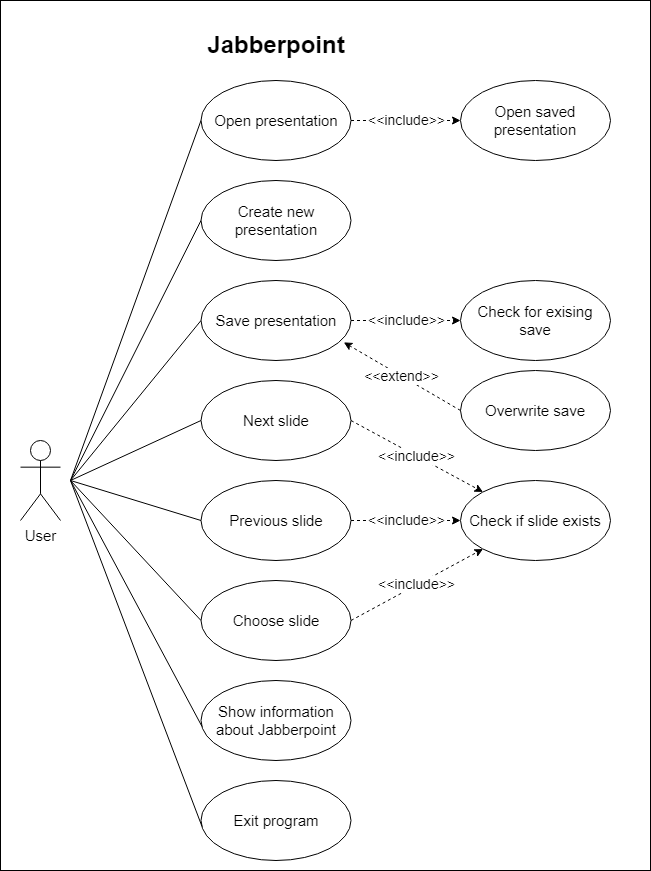

The diagram above was exported from draw.io. Its source (the exported page's mxGraphModel, read from the mxfile embedded in the PNG):
<mxGraphModel dx="2358" dy="1205" grid="1" gridSize="10" guides="1" tooltips="1" connect="1" arrows="1" fold="1" page="1" pageScale="1" pageWidth="827" pageHeight="1169" math="0" shadow="0">
  <root>
    <mxCell id="0" />
    <mxCell id="1" parent="0" />
    <mxCell id="E9sQBLpgrMkBj-xUh16M-3" value="User" style="shape=umlActor;verticalLabelPosition=bottom;verticalAlign=top;html=1;outlineConnect=0;fontSize=15;fillColor=none;" parent="1" vertex="1">
      <mxGeometry x="250" y="460" width="40" height="80" as="geometry" />
    </mxCell>
    <mxCell id="E9sQBLpgrMkBj-xUh16M-4" value="Open presentation" style="ellipse;whiteSpace=wrap;html=1;fontSize=15;fillColor=none;" parent="1" vertex="1">
      <mxGeometry x="430.5" y="100" width="150" height="80" as="geometry" />
    </mxCell>
    <mxCell id="E9sQBLpgrMkBj-xUh16M-5" value="Create new presentation" style="ellipse;whiteSpace=wrap;html=1;fontSize=15;fillColor=none;" parent="1" vertex="1">
      <mxGeometry x="430.5" y="200" width="150" height="80" as="geometry" />
    </mxCell>
    <mxCell id="E9sQBLpgrMkBj-xUh16M-6" value="Save presentation" style="ellipse;whiteSpace=wrap;html=1;fontSize=15;fillColor=none;" parent="1" vertex="1">
      <mxGeometry x="430.5" y="300" width="150" height="80" as="geometry" />
    </mxCell>
    <mxCell id="E9sQBLpgrMkBj-xUh16M-7" value="Exit program" style="ellipse;whiteSpace=wrap;html=1;fontSize=15;fillColor=none;" parent="1" vertex="1">
      <mxGeometry x="430.5" y="800" width="150" height="80" as="geometry" />
    </mxCell>
    <mxCell id="E9sQBLpgrMkBj-xUh16M-8" value="Next slide" style="ellipse;whiteSpace=wrap;html=1;fontSize=15;fillColor=none;" parent="1" vertex="1">
      <mxGeometry x="430.5" y="400" width="150" height="80" as="geometry" />
    </mxCell>
    <mxCell id="E9sQBLpgrMkBj-xUh16M-9" value="Check if slide exists" style="ellipse;whiteSpace=wrap;html=1;fontSize=15;fillColor=none;" parent="1" vertex="1">
      <mxGeometry x="690" y="500" width="150" height="80" as="geometry" />
    </mxCell>
    <mxCell id="E9sQBLpgrMkBj-xUh16M-10" value="Choose slide" style="ellipse;whiteSpace=wrap;html=1;fontSize=15;fillColor=none;" parent="1" vertex="1">
      <mxGeometry x="430.5" y="600" width="150" height="80" as="geometry" />
    </mxCell>
    <mxCell id="E9sQBLpgrMkBj-xUh16M-11" value="Show information about Jabberpoint" style="ellipse;whiteSpace=wrap;html=1;fontSize=15;fillColor=none;" parent="1" vertex="1">
      <mxGeometry x="430.5" y="700" width="150" height="80" as="geometry" />
    </mxCell>
    <mxCell id="E9sQBLpgrMkBj-xUh16M-13" value="Open saved presentation" style="ellipse;whiteSpace=wrap;html=1;fontSize=15;fillColor=none;" parent="1" vertex="1">
      <mxGeometry x="690" y="100" width="150" height="80" as="geometry" />
    </mxCell>
    <mxCell id="E9sQBLpgrMkBj-xUh16M-15" value="&amp;lt;&amp;lt;include&amp;gt;&amp;gt;" style="html=1;labelBackgroundColor=#ffffff;startArrow=none;startFill=0;startSize=6;endArrow=classic;endFill=1;endSize=6;jettySize=auto;orthogonalLoop=1;strokeWidth=1;dashed=1;fontSize=14;rounded=0;exitX=1;exitY=0.5;exitDx=0;exitDy=0;entryX=0;entryY=0.5;entryDx=0;entryDy=0;" parent="1" source="E9sQBLpgrMkBj-xUh16M-4" target="E9sQBLpgrMkBj-xUh16M-13" edge="1">
      <mxGeometry width="60" height="60" relative="1" as="geometry">
        <mxPoint x="560" y="130" as="sourcePoint" />
        <mxPoint x="620" y="70" as="targetPoint" />
      </mxGeometry>
    </mxCell>
    <mxCell id="E9sQBLpgrMkBj-xUh16M-18" value="Previous slide" style="ellipse;whiteSpace=wrap;html=1;fontSize=15;fillColor=none;" parent="1" vertex="1">
      <mxGeometry x="430.5" y="500" width="150" height="80" as="geometry" />
    </mxCell>
    <mxCell id="E9sQBLpgrMkBj-xUh16M-19" value="Check for exising save" style="ellipse;whiteSpace=wrap;html=1;fontSize=15;fillColor=none;" parent="1" vertex="1">
      <mxGeometry x="690" y="300" width="150" height="80" as="geometry" />
    </mxCell>
    <mxCell id="E9sQBLpgrMkBj-xUh16M-20" value="&amp;lt;&amp;lt;include&amp;gt;&amp;gt;" style="html=1;labelBackgroundColor=#ffffff;startArrow=none;startFill=0;startSize=6;endArrow=classic;endFill=1;endSize=6;jettySize=auto;orthogonalLoop=1;strokeWidth=1;dashed=1;fontSize=14;rounded=0;exitX=1;exitY=0.5;exitDx=0;exitDy=0;entryX=0;entryY=0.5;entryDx=0;entryDy=0;" parent="1" source="E9sQBLpgrMkBj-xUh16M-6" target="E9sQBLpgrMkBj-xUh16M-19" edge="1">
      <mxGeometry x="0.0039" width="60" height="60" relative="1" as="geometry">
        <mxPoint x="560" y="530" as="sourcePoint" />
        <mxPoint x="620" y="470" as="targetPoint" />
        <mxPoint as="offset" />
      </mxGeometry>
    </mxCell>
    <mxCell id="E9sQBLpgrMkBj-xUh16M-21" value="&amp;lt;&amp;lt;include&amp;gt;&amp;gt;" style="html=1;labelBackgroundColor=#ffffff;startArrow=none;startFill=0;startSize=6;endArrow=classic;endFill=1;endSize=6;jettySize=auto;orthogonalLoop=1;strokeWidth=1;dashed=1;fontSize=14;rounded=0;exitX=1;exitY=0.5;exitDx=0;exitDy=0;" parent="1" source="E9sQBLpgrMkBj-xUh16M-8" target="E9sQBLpgrMkBj-xUh16M-9" edge="1">
      <mxGeometry width="60" height="60" relative="1" as="geometry">
        <mxPoint x="620" y="530" as="sourcePoint" />
        <mxPoint x="680" y="470" as="targetPoint" />
      </mxGeometry>
    </mxCell>
    <mxCell id="E9sQBLpgrMkBj-xUh16M-22" value="&amp;lt;&amp;lt;include&amp;gt;&amp;gt;" style="html=1;labelBackgroundColor=#ffffff;startArrow=none;startFill=0;startSize=6;endArrow=classic;endFill=1;endSize=6;jettySize=auto;orthogonalLoop=1;strokeWidth=1;dashed=1;fontSize=14;rounded=0;entryX=0;entryY=0.5;entryDx=0;entryDy=0;" parent="1" source="E9sQBLpgrMkBj-xUh16M-18" target="E9sQBLpgrMkBj-xUh16M-9" edge="1">
      <mxGeometry width="60" height="60" relative="1" as="geometry">
        <mxPoint x="640" y="600" as="sourcePoint" />
        <mxPoint x="700" y="540" as="targetPoint" />
      </mxGeometry>
    </mxCell>
    <mxCell id="E9sQBLpgrMkBj-xUh16M-23" value="&amp;lt;&amp;lt;include&amp;gt;&amp;gt;" style="html=1;labelBackgroundColor=#ffffff;startArrow=none;startFill=0;startSize=6;endArrow=classic;endFill=1;endSize=6;jettySize=auto;orthogonalLoop=1;strokeWidth=1;dashed=1;fontSize=14;rounded=0;exitX=1;exitY=0.5;exitDx=0;exitDy=0;" parent="1" source="E9sQBLpgrMkBj-xUh16M-10" target="E9sQBLpgrMkBj-xUh16M-9" edge="1">
      <mxGeometry width="60" height="60" relative="1" as="geometry">
        <mxPoint x="650" y="660" as="sourcePoint" />
        <mxPoint x="710" y="600" as="targetPoint" />
      </mxGeometry>
    </mxCell>
    <mxCell id="Ezi2fpFqIM9hI2aAVeTR-6" value="Jabberpoint" style="text;html=1;strokeColor=none;fillColor=none;align=center;verticalAlign=middle;whiteSpace=wrap;rounded=0;fontSize=24;fontStyle=1" parent="1" vertex="1">
      <mxGeometry x="402.5" y="50" width="206" height="30" as="geometry" />
    </mxCell>
    <mxCell id="Ezi2fpFqIM9hI2aAVeTR-8" value="Overwrite save" style="ellipse;whiteSpace=wrap;html=1;fontSize=15;fillColor=none;" parent="1" vertex="1">
      <mxGeometry x="690" y="390" width="150" height="80" as="geometry" />
    </mxCell>
    <mxCell id="Ezi2fpFqIM9hI2aAVeTR-9" value="&amp;lt;&amp;lt;extend&amp;gt;&amp;gt;" style="html=1;labelBackgroundColor=#ffffff;startArrow=none;startFill=0;startSize=6;endArrow=classic;endFill=1;endSize=6;jettySize=auto;orthogonalLoop=1;strokeWidth=1;dashed=1;fontSize=14;rounded=0;entryX=0.952;entryY=0.773;entryDx=0;entryDy=0;exitX=0;exitY=0.5;exitDx=0;exitDy=0;entryPerimeter=0;" parent="1" source="Ezi2fpFqIM9hI2aAVeTR-8" target="E9sQBLpgrMkBj-xUh16M-6" edge="1">
      <mxGeometry width="60" height="60" relative="1" as="geometry">
        <mxPoint x="440.5" y="350" as="sourcePoint" />
        <mxPoint x="329.0499999999997" y="232" as="targetPoint" />
        <mxPoint as="offset" />
      </mxGeometry>
    </mxCell>
    <mxCell id="Ezi2fpFqIM9hI2aAVeTR-13" value="" style="endArrow=none;html=1;rounded=0;fontSize=24;entryX=0;entryY=0.5;entryDx=0;entryDy=0;" parent="1" target="E9sQBLpgrMkBj-xUh16M-4" edge="1">
      <mxGeometry width="50" height="50" relative="1" as="geometry">
        <mxPoint x="300" y="500" as="sourcePoint" />
        <mxPoint x="350" y="320" as="targetPoint" />
      </mxGeometry>
    </mxCell>
    <mxCell id="Ezi2fpFqIM9hI2aAVeTR-17" value="" style="endArrow=none;html=1;rounded=0;fontSize=24;entryX=0;entryY=0.5;entryDx=0;entryDy=0;" parent="1" target="E9sQBLpgrMkBj-xUh16M-5" edge="1">
      <mxGeometry width="50" height="50" relative="1" as="geometry">
        <mxPoint x="300" y="500" as="sourcePoint" />
        <mxPoint x="440.49999999999363" y="150" as="targetPoint" />
      </mxGeometry>
    </mxCell>
    <mxCell id="Ezi2fpFqIM9hI2aAVeTR-18" value="" style="endArrow=none;html=1;rounded=0;fontSize=24;entryX=0;entryY=0.5;entryDx=0;entryDy=0;" parent="1" target="E9sQBLpgrMkBj-xUh16M-6" edge="1">
      <mxGeometry width="50" height="50" relative="1" as="geometry">
        <mxPoint x="300" y="500" as="sourcePoint" />
        <mxPoint x="450.49999999999363" y="160" as="targetPoint" />
      </mxGeometry>
    </mxCell>
    <mxCell id="Ezi2fpFqIM9hI2aAVeTR-19" value="" style="endArrow=none;html=1;rounded=0;fontSize=24;entryX=0;entryY=0.5;entryDx=0;entryDy=0;" parent="1" target="E9sQBLpgrMkBj-xUh16M-8" edge="1">
      <mxGeometry width="50" height="50" relative="1" as="geometry">
        <mxPoint x="300" y="500" as="sourcePoint" />
        <mxPoint x="460.49999999999363" y="170" as="targetPoint" />
      </mxGeometry>
    </mxCell>
    <mxCell id="Ezi2fpFqIM9hI2aAVeTR-20" value="" style="endArrow=none;html=1;rounded=0;fontSize=24;entryX=0;entryY=0.5;entryDx=0;entryDy=0;" parent="1" target="E9sQBLpgrMkBj-xUh16M-18" edge="1">
      <mxGeometry width="50" height="50" relative="1" as="geometry">
        <mxPoint x="300" y="500" as="sourcePoint" />
        <mxPoint x="470.49999999999363" y="180" as="targetPoint" />
      </mxGeometry>
    </mxCell>
    <mxCell id="Ezi2fpFqIM9hI2aAVeTR-21" value="" style="endArrow=none;html=1;rounded=0;fontSize=24;exitX=0;exitY=0.5;exitDx=0;exitDy=0;" parent="1" source="E9sQBLpgrMkBj-xUh16M-10" edge="1">
      <mxGeometry width="50" height="50" relative="1" as="geometry">
        <mxPoint x="350" y="550" as="sourcePoint" />
        <mxPoint x="300" y="500" as="targetPoint" />
      </mxGeometry>
    </mxCell>
    <mxCell id="Ezi2fpFqIM9hI2aAVeTR-22" value="" style="endArrow=none;html=1;rounded=0;fontSize=24;entryX=0.007;entryY=0.576;entryDx=0;entryDy=0;entryPerimeter=0;" parent="1" target="E9sQBLpgrMkBj-xUh16M-11" edge="1">
      <mxGeometry width="50" height="50" relative="1" as="geometry">
        <mxPoint x="300" y="500" as="sourcePoint" />
        <mxPoint x="490.49999999999363" y="200" as="targetPoint" />
      </mxGeometry>
    </mxCell>
    <mxCell id="Ezi2fpFqIM9hI2aAVeTR-23" value="" style="endArrow=none;html=1;rounded=0;fontSize=24;entryX=0.007;entryY=0.576;entryDx=0;entryDy=0;entryPerimeter=0;" parent="1" target="E9sQBLpgrMkBj-xUh16M-7" edge="1">
      <mxGeometry width="50" height="50" relative="1" as="geometry">
        <mxPoint x="300" y="500" as="sourcePoint" />
        <mxPoint x="500.49999999999363" y="210" as="targetPoint" />
      </mxGeometry>
    </mxCell>
    <mxCell id="_S0CZ9aeOS2weguhCRhE-1" value="" style="rounded=0;whiteSpace=wrap;html=1;fillColor=none;" parent="1" vertex="1">
      <mxGeometry x="230" y="20" width="650" height="870" as="geometry" />
    </mxCell>
  </root>
</mxGraphModel>